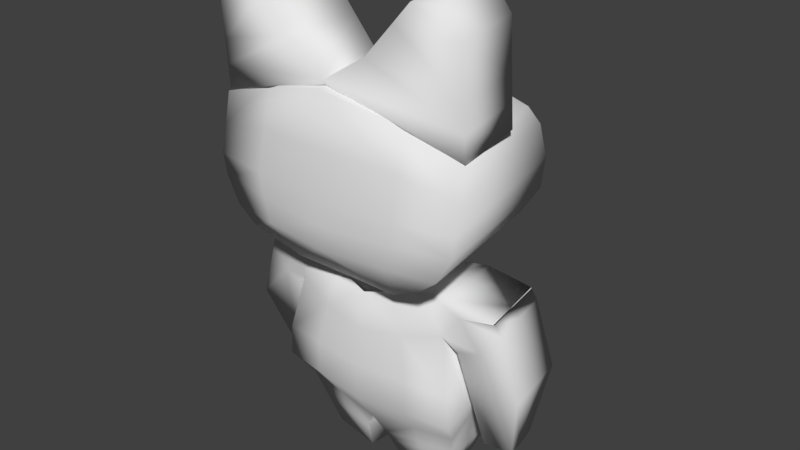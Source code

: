 # Source: Rover.blend  (saved by Blender 2.79.0; exported with 4.5.12 LTS)
import bpy
from mathutils import Matrix  # noqa: F401  (used for matrix-valued properties, if any)

bpy.ops.wm.read_factory_settings(use_empty=True)
scene = bpy.context.scene
scene.name = 'Scene'

# ---- collections
col_collection_1 = bpy.data.collections.new('Collection 1'); scene.collection.children.link(col_collection_1)

# ---- world
world_world = bpy.data.worlds.new('World'); scene.world = world_world
world_world.color = (0.05088, 0.05088, 0.05088)
world_world.use_sun_shadow = False
world_world.sun_shadow_jitter_overblur = 0.0
world_world.cycles.sampling_method = 'MANUAL'

# ---- meshes
me_catmesh = bpy.data.meshes.new('CatMesh')
me_catmesh.from_pydata([(0.3464, 0.3573, 1.074), (0.4842, 0.7836, 1.029), (0.2692, 0.3438, 0.4956), (0.3788, 0.8095, 0.5797), (0.0, 0.2221, 0.5479), (0.0, 0.9044, 0.635), (0.0, 0.2219, 0.9562), (0.0, 0.9283, 1.114), (0.3492, 0.5738, 0.4104), (0.479, 0.5835, 1.078), (0.0, 0.578, 1.143), (0.0, 0.5782, 0.3721), (0.298, 0.3791, 0.4637), (0.4159, 0.4138, 1.078), (0.0, 0.4071, 1.134), (0.0, 0.3496, 0.4254), (0.3351, 0.4582, 0.4088), (0.4696, 0.506, 1.074), (0.0, 0.4926, 1.139), (0.0, 0.4434, 0.3676), (0.2046, 0.8614, 0.5855), (0.1986, 0.2661, 1.015), (0.1227, 0.2676, 0.5219), (0.2746, 0.8558, 1.045), (0.2718, 0.5808, 1.11), (0.1604, 0.5724, 0.3404), (0.1361, 0.3607, 0.3986), (0.2391, 0.4105, 1.106), (0.1523, 0.4459, 0.3396), (0.2665, 0.4993, 1.106), (0.3679, 0.7199, 0.4864), (0.4816, 0.6836, 1.053), (0.0, 0.7519, 1.142), (0.0, 0.7725, 0.4585), (0.2732, 0.7183, 1.077), (0.1781, 0.7502, 0.4321), (0.0, 0.9309, 1.08), (0.311, 1.231, 1.073), (0.0, 0.9318, 0.8212), (0.2838, 1.248, 0.8078), (0.4738, 0.7901, 1.028), (0.4057, 1.236, 1.063), (0.4467, 0.8073, 0.7626), (0.3786, 1.253, 0.7985), (0.2505, 1.161, 1.075), (0.2234, 1.179, 0.8095), (0.4407, 1.161, 0.7862), (0.4679, 1.144, 1.051), (0.1228, 1.063, 0.8123), (0.4437, 0.9838, 0.7744), (0.4708, 0.9667, 1.039), (0.1499, 1.046, 1.077), (0.02804, 0.9659, 0.8227), (0.4452, 0.8956, 0.7685), (0.4723, 0.8784, 1.034), (0.0, 0.9487, 1.089), (0.1625, 0.2137, 0.907), (0.1604, 0.2593, 0.8929), (0.123, 0.2137, 0.6429), (0.1209, 0.2594, 0.6289), (0.0, 0.1647, 0.6635), (0.0, 0.2196, 0.6494), (0.0, 0.1647, 0.9276), (0.0, 0.2196, 0.9135), (0.5702, -0.08147, 0.8417), (0.4822, 0.1936, 0.8633), (0.5308, -0.08145, 0.5776), (0.4427, 0.1936, 0.5993), (0.3744, -0.3655, 0.6292), (0.1876, 0.2363, 0.6634), (0.3949, -0.3632, 0.7668), (0.2222, 0.2363, 0.8944), (0.284, 0.2312, 0.6187), (0.4993, -0.3606, 0.7512), (0.4787, -0.3629, 0.6136), (0.3234, 0.2312, 0.8827), (0.4601, 0.1529, 0.5882), (0.4996, 0.1529, 0.8522), (0.3506, 0.04429, 0.8745), (0.3111, 0.0443, 0.6105), (0.432, 0.06431, 0.8623), (0.3925, 0.06432, 0.5983), (0.4398, 0.1956, 0.5954), (0.4792, 0.1956, 0.8594), (0.3049, 0.09615, 0.8981), (0.2681, 0.09463, 0.6517), (0.3565, 0.1722, 0.8736), (0.317, 0.1722, 0.6096), (0.5505, -0.08146, 0.7096), (0.4625, 0.1936, 0.7313), (0.2024, 0.2363, 0.7624), (0.3858, -0.3725, 0.7061), (0.3037, 0.2312, 0.7507), (0.4902, -0.3699, 0.6904), (0.4799, 0.1529, 0.7202), (0.4595, 0.1956, 0.7274), (0.2748, -0.3007, 0.5444), (0.3206, -0.334, 0.8509), (0.0, -0.09886, 0.9763), (0.0, -0.1008, 0.4355), (0.1571, 0.2254, 0.6348), (0.3499, -0.1085, 0.9288), (0.2783, -0.1185, 0.4503), (0.0, -0.324, 0.5893), (0.0, -0.3573, 0.8958), (0.0, 0.1569, 0.4978), (0.0, 0.165, 0.9247), (0.2218, 0.07846, 0.4587), (0.0, 0.03325, 0.9553), (0.0, 0.03517, 0.4355), (0.287, -0.238, 0.449), (0.0, -0.2449, 0.4977), (0.3585, -0.2281, 0.9275), (0.0, -0.2348, 0.9763), (0.2295, -0.5662, 0.5984), (0.2568, -0.567, 0.7809), (0.04933, -0.5755, 0.6254), (0.07661, -0.5763, 0.8078), (0.05025, -0.4668, 0.8516), (0.2887, -0.4505, 0.8159), (0.2482, -0.4973, 0.545), (0.009745, -0.5136, 0.5806), (0.3, -0.4093, 0.8283), (0.2621, -0.4278, 0.5746), (0.003007, -0.4465, 0.6134), (0.04093, -0.428, 0.867), (0.1929, -0.1037, 0.9523), (0.1167, -0.1096, 0.4426), (0.1264, -0.3123, 0.5666), (0.1723, -0.3456, 0.8731), (0.06056, 0.1912, 0.5661), (0.1122, 0.1952, 0.9115), (0.1615, 0.05891, 0.9354), (0.08846, 0.05684, 0.4468), (0.1257, -0.2414, 0.4731), (0.1972, -0.2314, 0.9516), (0.1394, -0.5708, 0.6119), (0.1667, -0.5716, 0.7944), (0.129, -0.5055, 0.5628), (0.1695, -0.4586, 0.8337), (0.1705, -0.4187, 0.8477), (0.1325, -0.4372, 0.594), (0.2977, -0.3173, 0.6977), (0.3141, -0.1135, 0.6895), (0.0, 0.1609, 0.7112), (0.3227, -0.233, 0.6882), (0.2432, -0.5666, 0.6897), (0.06297, -0.5759, 0.7166), (0.2685, -0.4739, 0.6804), (0.281, -0.4185, 0.7015), (0.1531, -0.5712, 0.7031), (0.08638, 0.1932, 0.7388), (0.05615, -0.5757, 0.671), (0.2583, -0.4856, 0.6127), (0.2716, -0.4232, 0.6381), (0.1463, -0.571, 0.6575), (0.2863, -0.309, 0.621), (0.2962, -0.116, 0.5699), (0.0, 0.1589, 0.6045), (0.2543, 0.08251, 0.5841), (0.3049, -0.2355, 0.5686), (0.2364, -0.5664, 0.6441), (0.07347, 0.1922, 0.6524)], [], [(35, 20, 3, 30), (30, 3, 1, 31), (22, 2, 0, 21), (20, 5, 7, 23), (34, 23, 7, 32), (29, 24, 10, 18), (16, 8, 9, 17), (28, 25, 8, 16), (22, 26, 12, 2), (2, 12, 13, 0), (21, 27, 14, 6), (26, 28, 16, 12), (12, 16, 17, 13), (27, 29, 18, 14), (13, 17, 29, 27), (15, 19, 28, 26), (0, 13, 27, 21), (4, 15, 26, 22), (19, 11, 25, 28), (17, 9, 24, 29), (31, 1, 23, 34), (3, 20, 23, 1), (4, 22, 21, 6), (33, 5, 20, 35), (11, 33, 35, 25), (9, 31, 34, 24), (24, 34, 32, 10), (8, 30, 31, 9), (25, 35, 30, 8), (44, 37, 39, 45), (45, 39, 43, 46), (46, 43, 41, 47), (47, 41, 37, 44), (38, 42, 40, 36), (43, 39, 37, 41), (50, 47, 44, 51), (49, 46, 47, 50), (48, 45, 46, 49), (51, 44, 45, 48), (55, 51, 48, 52), (52, 48, 49, 53), (53, 49, 50, 54), (54, 50, 51, 55), (40, 54, 55, 36), (42, 53, 54, 40), (38, 52, 53, 42), (36, 55, 52, 38), (60, 61, 59, 58), (58, 59, 57, 56), (60, 58, 56, 62), (59, 61, 63, 57), (56, 57, 63, 62), (63, 61, 60, 62), (87, 72, 67, 82), (95, 89, 65, 83), (93, 88, 64, 73), (92, 90, 71, 75), (86, 75, 71, 84), (83, 65, 75, 86), (89, 92, 75, 65), (91, 93, 73, 70), (85, 69, 72, 87), (68, 79, 81, 74), (64, 77, 80, 73), (73, 80, 78, 70), (88, 94, 77, 64), (74, 81, 76, 66), (79, 85, 87, 81), (77, 83, 86, 80), (80, 86, 84, 78), (94, 95, 83, 77), (81, 87, 82, 76), (76, 82, 95, 94), (66, 76, 94, 88), (68, 74, 93, 91), (67, 72, 92, 89), (72, 69, 90, 92), (74, 66, 88, 93), (82, 67, 89, 95), (126, 132, 108, 98), (135, 126, 98, 113), (130, 133, 109, 105), (145, 143, 101, 112), (133, 127, 99, 109), (134, 128, 103, 111), (132, 131, 106, 108), (151, 144, 106, 131), (139, 118, 117, 137), (143, 85, 84, 101), (127, 134, 111, 99), (142, 145, 112, 97), (129, 135, 113, 104), (150, 137, 117, 147), (148, 119, 115, 146), (138, 120, 114, 136), (141, 123, 120, 138), (149, 122, 119, 148), (140, 125, 118, 139), (129, 104, 125, 140), (142, 97, 122, 149), (128, 96, 123, 141), (118, 125, 104, 103, 124, 121, 116, 152, 147, 117), (70, 78, 84, 85, 79, 68), (103, 128, 141, 124), (97, 129, 140, 122), (122, 140, 139, 119), (124, 141, 138, 121), (121, 138, 136, 116), (146, 115, 137, 150), (97, 112, 135, 129), (102, 110, 134, 127), (119, 139, 137, 115), (90, 151, 131, 71), (84, 71, 131, 132), (110, 96, 128, 134), (107, 102, 127, 133), (100, 107, 133, 130), (112, 101, 126, 135), (101, 84, 132, 126), (69, 162, 151, 90), (161, 146, 150, 155), (156, 142, 149, 154), (154, 149, 148, 153), (153, 148, 146, 161), (155, 150, 147, 152), (156, 160, 145, 142), (157, 159, 85, 143), (162, 158, 144, 151), (160, 157, 143, 145), (110, 102, 157, 160), (130, 105, 158, 162), (102, 107, 159, 157), (96, 110, 160, 156), (136, 155, 152, 116), (120, 153, 161, 114), (123, 154, 153, 120), (96, 156, 154, 123), (100, 69, 159, 107), (114, 161, 155, 136), (100, 130, 162, 69), (85, 159, 69)])
me_catmesh.polygons.foreach_set('use_smooth', [True] * 141)
_uv = me_catmesh.uv_layers.new(name='UVMap')
_uv.uv.foreach_set('vector', [0.7869, 0.4535, 0.7766, 0.3981, 0.6796, 0.4246, 0.6899, 0.4661, 0.3062, 0.3112, 0.2679, 0.2605, 0.3016, 0.01723, 0.349, 0.008854, 0.5828, 0.4287, 0.6524, 0.427, 0.6468, 0.6998, 0.5828, 0.6617, 0.1322, 0.3812, 0.03941, 0.3819, 0.0004773, 0.6353, 0.1323, 0.6227, 0.3666, 0.4657, 0.3659, 0.4014, 0.4943, 0.3675, 0.4943, 0.4499, 0.3697, 0.568, 0.3672, 0.5299, 0.4943, 0.5312, 0.4943, 0.5712, 0.4362, 0.3666, 0.3804, 0.3666, 0.3965, 0.0004773, 0.4325, 0.004548, 0.7995, 0.6027, 0.7977, 0.5451, 0.7009, 0.5438, 0.7045, 0.5996, 0.5828, 0.4287, 0.595, 0.3676, 0.6786, 0.3675, 0.6524, 0.427, 0.6524, 0.427, 0.6786, 0.3675, 0.6786, 0.7065, 0.6468, 0.6998, 0.4014, 0.677, 0.3825, 0.6095, 0.4943, 0.6111, 0.4943, 0.6976, 0.8083, 0.6387, 0.7995, 0.6027, 0.7045, 0.5996, 0.7256, 0.6372, 0.4756, 0.3413, 0.4362, 0.3666, 0.4325, 0.004548, 0.4756, 0.005558, 0.3825, 0.6095, 0.3697, 0.568, 0.4943, 0.5712, 0.4943, 0.6111, 0.2999, 0.608, 0.2748, 0.5649, 0.3697, 0.568, 0.3825, 0.6095, 0.8682, 0.6403, 0.8682, 0.6058, 0.7995, 0.6027, 0.8083, 0.6387, 0.3324, 0.6344, 0.2999, 0.608, 0.3825, 0.6095, 0.4014, 0.677, 0.5243, 0.4319, 0.5337, 0.3713, 0.595, 0.3676, 0.5828, 0.4287, 0.8682, 0.6058, 0.8682, 0.5464, 0.7977, 0.5451, 0.7995, 0.6027, 0.2748, 0.5649, 0.2704, 0.5287, 0.3672, 0.5299, 0.3697, 0.568, 0.2692, 0.4819, 0.2679, 0.4351, 0.3659, 0.4014, 0.3666, 0.4657, 0.2302, 0.3824, 0.1322, 0.3812, 0.1323, 0.6227, 0.2302, 0.6302, 0.5243, 0.4319, 0.5828, 0.4287, 0.5828, 0.6617, 0.4952, 0.6205, 0.8682, 0.4389, 0.8682, 0.3675, 0.7766, 0.3981, 0.7869, 0.4535, 0.8682, 0.5464, 0.8682, 0.4389, 0.7869, 0.4535, 0.7977, 0.5451, 0.2704, 0.5287, 0.2692, 0.4819, 0.3666, 0.4657, 0.3672, 0.5299, 0.3672, 0.5299, 0.3666, 0.4657, 0.4943, 0.4499, 0.4943, 0.5312, 0.3804, 0.3666, 0.3062, 0.3112, 0.349, 0.008854, 0.3965, 0.0004773, 0.7977, 0.5451, 0.7869, 0.4535, 0.6899, 0.4661, 0.7009, 0.5438, 0.4269, 0.7034, 0.3946, 0.7063, 0.3946, 0.8304, 0.4269, 0.8275, 0.7325, 0.7108, 0.6936, 0.7293, 0.6796, 0.7714, 0.713, 0.8109, 0.9995, 0.807, 0.9966, 0.8501, 0.8725, 0.8503, 0.8754, 0.8072, 0.7146, 0.1841, 0.6818, 0.144, 0.6966, 0.1022, 0.7357, 0.08439, 0.4993, 0.918, 0.4952, 0.7075, 0.6197, 0.7086, 0.6197, 0.9314, 0.6652, 0.7076, 0.6207, 0.7075, 0.6207, 0.832, 0.6652, 0.8322, 0.7936, 0.209, 0.7146, 0.1841, 0.7357, 0.08439, 0.8008, 0.0547, 0.9995, 0.7239, 0.9995, 0.807, 0.8754, 0.8072, 0.8754, 0.7241, 0.797, 0.6801, 0.7325, 0.7108, 0.713, 0.8109, 0.7924, 0.8345, 0.4807, 0.6986, 0.4269, 0.7034, 0.4269, 0.8275, 0.4807, 0.8227, 0.2507, 0.9346, 0.2507, 0.8644, 0.1262, 0.8677, 0.1277, 0.9122, 0.8527, 0.6496, 0.797, 0.6801, 0.7924, 0.8345, 0.832, 0.8462, 0.9995, 0.6826, 0.9995, 0.7239, 0.8754, 0.7241, 0.8754, 0.6828, 0.833, 0.2214, 0.7936, 0.209, 0.8008, 0.0547, 0.8643, 0.0004773, 0.8723, 0.2339, 0.833, 0.2214, 0.8643, 0.0004773, 0.8723, 0.002846, 0.9995, 0.6412, 0.9995, 0.6826, 0.8754, 0.6828, 0.8754, 0.6415, 0.8715, 0.6412, 0.8527, 0.6496, 0.832, 0.8462, 0.8715, 0.858, 0.4987, 0.9374, 0.4952, 0.9459, 0.6197, 0.9483, 0.6197, 0.9324, 0.6445, 0.8331, 0.6207, 0.8426, 0.6243, 0.902, 0.6445, 0.895, 0.864, 0.3582, 0.8426, 0.3648, 0.8426, 0.2414, 0.864, 0.2348, 0.8915, 0.1465, 0.9498, 0.1455, 0.9498, 0.2703, 0.8733, 0.2686, 0.0004773, 0.867, 0.002825, 0.9242, 0.1252, 0.9399, 0.1252, 0.8644, 0.2557, 0.5914, 0.235, 0.5967, 0.2312, 0.5195, 0.2557, 0.5121, 0.2568, 0.5046, 0.2568, 0.3812, 0.2312, 0.3878, 0.2312, 0.5112, 0.9304, 0.379, 0.937, 0.3481, 0.8713, 0.3869, 0.8724, 0.3856, 0.1529, 0.6385, 0.1549, 0.6374, 0.2173, 0.6362, 0.2153, 0.6374, 0.3349, 0.6986, 0.332, 0.8337, 0.2704, 0.8364, 0.3067, 0.7042, 0.1543, 0.7122, 0.1536, 0.7598, 0.216, 0.7586, 0.2167, 0.711, 0.1004, 0.03045, 0.1158, 0.002879, 0.1631, 0.0004773, 0.1245, 0.06599, 0.4775, 0.8329, 0.4769, 0.8314, 0.4775, 0.9076, 0.4541, 0.8864, 0.1549, 0.6374, 0.1543, 0.7122, 0.2167, 0.711, 0.2173, 0.6362, 0.8979, 0.2822, 0.8979, 0.3315, 0.8692, 0.3315, 0.8692, 0.2822, 0.963, 0.4069, 0.9793, 0.3325, 0.937, 0.3481, 0.9304, 0.379, 0.9793, 0.627, 0.9508, 0.4353, 0.9116, 0.4376, 0.9323, 0.6403, 0.0004773, 0.149, 0.03348, 0.03948, 0.06509, 0.08087, 0.03362, 0.2795, 0.03362, 0.2795, 0.06509, 0.08087, 0.1031, 0.09023, 0.08241, 0.2807, 0.332, 0.8337, 0.332, 0.9433, 0.2704, 0.9461, 0.2704, 0.8364, 0.9323, 0.6403, 0.9116, 0.4376, 0.8692, 0.4075, 0.8701, 0.5219, 0.9508, 0.4353, 0.963, 0.4069, 0.9304, 0.379, 0.9116, 0.4376, 0.03348, 0.03948, 0.043, 0.0195, 0.1004, 0.03045, 0.06509, 0.08087, 0.06509, 0.08087, 0.1004, 0.03045, 0.1245, 0.06599, 0.1031, 0.09023, 0.332, 0.9433, 0.3296, 0.9634, 0.2679, 0.9662, 0.2704, 0.9461, 0.9116, 0.4376, 0.9304, 0.379, 0.8724, 0.3856, 0.8692, 0.4075, 0.3937, 0.9405, 0.3912, 0.9606, 0.3296, 0.9634, 0.332, 0.9433, 0.3937, 0.8309, 0.3937, 0.9405, 0.332, 0.9433, 0.332, 0.8337, 0.9342, 0.2822, 0.9342, 0.3315, 0.8979, 0.3315, 0.8979, 0.2822, 0.09251, 0.6386, 0.09192, 0.7133, 0.1543, 0.7122, 0.1549, 0.6374, 0.09192, 0.7133, 0.1068, 0.7607, 0.1536, 0.7598, 0.1543, 0.7122, 0.371, 0.7002, 0.3937, 0.8309, 0.332, 0.8337, 0.3349, 0.6986, 0.09052, 0.6397, 0.09251, 0.6386, 0.1549, 0.6374, 0.1529, 0.6385, 0.1768, 0.1594, 0.1915, 0.0834, 0.267, 0.09539, 0.267, 0.1571, 0.1748, 0.2191, 0.1768, 0.1594, 0.267, 0.1571, 0.267, 0.2207, 0.2608, 0.8457, 0.2608, 0.7816, 0.2182, 0.7801, 0.2298, 0.8358, 0.5787, 0.1602, 0.5999, 0.2119, 0.4977, 0.2575, 0.4766, 0.2058, 0.6882, 0.9036, 0.7663, 0.915, 0.7608, 0.8605, 0.6973, 0.862, 0.2182, 0.7124, 0.2614, 0.7191, 0.2623, 0.7792, 0.2201, 0.7723, 0.1915, 0.0834, 0.2145, 0.01971, 0.267, 0.03383, 0.267, 0.09539, 0.1357, 0.8122, 0.1177, 0.8505, 0.2166, 0.8634, 0.2173, 0.8106, 0.1878, 0.3253, 0.2435, 0.3291, 0.2312, 0.3802, 0.1891, 0.3781, 0.5999, 0.2119, 0.654, 0.2947, 0.5481, 0.3401, 0.4977, 0.2575, 0.7663, 0.915, 0.8279, 0.9177, 0.8282, 0.8589, 0.7608, 0.8605, 0.5594, 0.1256, 0.5787, 0.1602, 0.4766, 0.2058, 0.4903, 0.1463, 0.1865, 0.2725, 0.1748, 0.2191, 0.267, 0.2207, 0.267, 0.2779, 0.8722, 0.9015, 0.9153, 0.9015, 0.9153, 0.9441, 0.8722, 0.9441, 0.5383, 0.0551, 0.4843, 0.08979, 0.4782, 0.03327, 0.5175, 0.01688, 0.7739, 0.2922, 0.773, 0.348, 0.8046, 0.3377, 0.8046, 0.2955, 0.7421, 0.2955, 0.7408, 0.3562, 0.773, 0.348, 0.7739, 0.2922, 0.5393, 0.08276, 0.4864, 0.1098, 0.4843, 0.08979, 0.5383, 0.0551, 0.1873, 0.3066, 0.2479, 0.311, 0.2435, 0.3291, 0.1878, 0.3253, 0.1865, 0.2725, 0.267, 0.2779, 0.2479, 0.311, 0.1873, 0.3066, 0.5594, 0.1256, 0.4903, 0.1463, 0.4864, 0.1098, 0.5393, 0.08276, 0.6837, 0.2957, 0.6818, 0.3652, 0.7408, 0.3562, 0.7421, 0.2955, 0.9352, 0.1296, 0.954, 0.1348, 0.9883, 0.1446, 0.9883, 0.0004773, 0.9326, 0.01786, 0.8997, 0.006037, 0.8733, 0.02996, 0.8755, 0.05116, 0.8777, 0.07236, 0.8821, 0.1148, 0.5212, 0.1185, 0.5489, 0.3135, 0.5481, 0.3401, 0.654, 0.2947, 0.6626, 0.2656, 0.5801, 0.09248, 0.6861, 0.2364, 0.6837, 0.2957, 0.7421, 0.2955, 0.7433, 0.2348, 0.1171, 0.267, 0.1865, 0.2725, 0.1873, 0.3066, 0.1268, 0.3022, 0.1268, 0.3022, 0.1873, 0.3066, 0.1878, 0.3253, 0.132, 0.3215, 0.7433, 0.2348, 0.7421, 0.2955, 0.7739, 0.2922, 0.7748, 0.2363, 0.7748, 0.2363, 0.7739, 0.2922, 0.8046, 0.2955, 0.8046, 0.2533, 0.8722, 0.8589, 0.9153, 0.8589, 0.9153, 0.9015, 0.8722, 0.9015, 0.1171, 0.267, 0.09943, 0.2175, 0.1748, 0.2191, 0.1865, 0.2725, 0.7722, 0.9904, 0.8282, 0.9931, 0.8279, 0.9177, 0.7663, 0.915, 0.132, 0.3215, 0.1878, 0.3253, 0.1891, 0.3781, 0.147, 0.3759, 0.1536, 0.7598, 0.1357, 0.8122, 0.2173, 0.8106, 0.216, 0.7586, 0.1245, 0.06599, 0.1631, 0.0004773, 0.2145, 0.01971, 0.1915, 0.0834, 0.2192, 0.6362, 0.2623, 0.649, 0.2614, 0.7191, 0.2182, 0.7124, 0.6796, 0.9662, 0.7722, 0.9904, 0.7663, 0.915, 0.6882, 0.9036, 0.09175, 0.7731, 0.01403, 0.7325, 0.0004773, 0.7936, 0.05405, 0.8137, 0.09943, 0.2175, 0.1035, 0.1617, 0.1768, 0.1594, 0.1748, 0.2191, 0.1035, 0.1617, 0.1245, 0.06599, 0.1915, 0.0834, 0.1768, 0.1594, 0.1068, 0.7607, 0.09485, 0.8129, 0.1357, 0.8122, 0.1536, 0.7598, 0.8507, 0.8589, 0.8722, 0.8589, 0.8722, 0.9015, 0.8507, 0.9015, 0.5939, 0.1153, 0.5594, 0.1256, 0.5393, 0.08276, 0.5658, 0.06926, 0.5658, 0.06926, 0.5393, 0.08276, 0.5383, 0.0551, 0.5654, 0.03776, 0.5654, 0.03776, 0.5383, 0.0551, 0.5175, 0.01688, 0.5372, 0.008676, 0.8507, 0.9015, 0.8722, 0.9015, 0.8722, 0.9441, 0.8507, 0.9441, 0.5939, 0.1153, 0.6298, 0.1374, 0.5787, 0.1602, 0.5594, 0.1256, 0.6509, 0.1891, 0.6809, 0.2772, 0.654, 0.2947, 0.5999, 0.2119, 0.09485, 0.8129, 0.06822, 0.8441, 0.1177, 0.8505, 0.1357, 0.8122, 0.6298, 0.1374, 0.6509, 0.1891, 0.5999, 0.2119, 0.5787, 0.1602, 0.4513, 0.8314, 0.4531, 0.8872, 0.3973, 0.8908, 0.3955, 0.8349, 0.05405, 0.8137, 0.01876, 0.8376, 0.06822, 0.8441, 0.09485, 0.8129, 0.4531, 0.8872, 0.4531, 0.9793, 0.3946, 0.9837, 0.3973, 0.8908, 0.6284, 0.105, 0.6809, 0.1146, 0.6298, 0.1374, 0.5939, 0.1153, 0.8291, 0.9015, 0.8507, 0.9015, 0.8507, 0.9441, 0.8291, 0.9441, 0.5924, 0.02041, 0.5654, 0.03776, 0.5372, 0.008676, 0.5569, 0.0004773, 0.5923, 0.05575, 0.5658, 0.06926, 0.5654, 0.03776, 0.5924, 0.02041, 0.6284, 0.105, 0.5939, 0.1153, 0.5658, 0.06926, 0.5923, 0.05575, 0.8417, 0.342, 0.8371, 0.3555, 0.8056, 0.281, 0.8417, 0.2348, 0.8291, 0.8589, 0.8507, 0.8589, 0.8507, 0.9015, 0.8291, 0.9015, 0.09175, 0.7731, 0.05405, 0.8137, 0.09485, 0.8129, 0.1068, 0.7607, 0.654, 0.2947, 0.6809, 0.2772, 0.6747, 0.3579])
me_catmesh.materials.append(None)
me_catmesh.use_remesh_preserve_volume = False
me_catmesh.use_remesh_preserve_attributes = False
me_catmesh.use_mirror_vertex_groups = False
me_catmesh.update()
arm_armature = bpy.data.armatures.new('Armature')  # bones are not reproduced

# ---- objects
ob_bones = bpy.data.objects.new('Bones', arm_armature)
ob_mesh = bpy.data.objects.new('Mesh', me_catmesh)

# ---- transforms, parenting, visibility, modifiers, constraints
ob_bones.location = (0.005636, 0.0986, 0.2465)
ob_bones.show_in_front = True
ob_bones.lineart.crease_threshold = 0.0
ob_mesh.parent = ob_bones
ob_mesh.matrix_parent_inverse = Matrix(((1.0, 0.0, 0.0, -0.002493), (0.0, 1.0, 0.0, 0.7121), (0.0, 0.0, 1.0, 0.2762), (0.0, 0.0, 0.0, 1.0)))
ob_mesh.location = (0.0, 0.0, 0.0)
ob_mesh.rotation_euler = (1.571, -0.0, 0.0)
ob_mesh.lineart.crease_threshold = 0.0
_vg = ob_mesh.vertex_groups.new(name='Hips')
for _i, _w in zip([96, 98, 99, 103, 104, 108, 109, 111, 113, 117, 118, 121, 124, 125, 126, 127, 128, 129, 134, 135, 139, 140, 141], [0.003491, 0.07163, 0.06425, 0.5285, 0.4598, 0.0123, 0.003413, 0.2104, 0.17, 0.0166, 0.1824, 0.06426, 0.1419, 0.3045, 0.006817, 0.02816, 0.1078, 0.06467, 0.0698, 0.04071, 0.02102, 0.04803, 0.01598]): _vg.add([_i], _w, 'REPLACE')
_vg = ob_mesh.vertex_groups.new(name='Spine')
for _i, _w in zip([71, 84, 96, 97, 98, 99, 100, 101, 102, 103, 104, 105, 106, 107, 108, 109, 110, 111, 112, 113, 118, 123, 124, 125, 126, 127, 128, 129, 130, 131, 132, 133, 134, 135, 142, 143, 145, 151, 156, 157, 158, 159, 160, 162], [0.01061, 0.03351, 0.1185, 0.03396, 0.523, 0.6513, 0.06901, 0.1556, 0.4793, 0.1019, 0.114, 0.4967, 0.1759, 0.3898, 0.4496, 0.6282, 0.2952, 0.4766, 0.09565, 0.4265, 0.01189, 0.001491, 0.008027, 0.05441, 0.3598, 0.6328, 0.1334, 0.05161, 0.3202, 0.08723, 0.1722, 0.6021, 0.4783, 0.1764, 0.003549, 0.1218, 0.06223, 0.02961, 0.05923, 0.3532, 0.3348, 0.1666, 0.1639, 0.1435]): _vg.add([_i], _w, 'REPLACE')
_vg = ob_mesh.vertex_groups.new(name='Chest')
for _i, _w in zip([69, 71, 90, 98, 99, 100, 105, 106, 107, 108, 109, 130, 131, 132, 133, 144, 151, 158, 162], [0.01494, 0.03732, 0.01879, 0.04981, 0.001127, 0.07293, 0.1231, 0.3381, 0.01762, 0.1161, 0.05997, 0.1719, 0.138, 0.05486, 0.05627, 0.9999, 0.301, 0.3165, 0.3161]): _vg.add([_i], _w, 'REPLACE')
_vg = ob_mesh.vertex_groups.new(name='Neck')
for _i, _w in zip([56, 57, 58, 59, 60, 61, 62, 63], [0.3025, 0.3312, 0.4075, 0.5029, 0.9443, 0.9096, 0.3542, 0.407]): _vg.add([_i], _w, 'REPLACE')
_vg = ob_mesh.vertex_groups.new(name='Head')
for _i, _w in zip([0, 1, 2, 3, 4, 5, 6, 7, 8, 9, 10, 11, 12, 13, 14, 15, 16, 17, 18, 19, 20, 21, 22, 23, 24, 25, 26, 27, 28, 29, 30, 31, 32, 33, 34, 35, 36, 37, 38, 39, 40, 41, 42, 43, 44, 45, 46, 47, 48, 49, 50, 51, 52, 53, 54, 55, 56, 57, 58, 59, 60, 61, 62, 63], [1.0, 1.0, 1.0, 1.0, 1.0, 1.0, 1.0, 1.0, 1.0, 1.0, 1.0, 1.0, 1.0, 1.0, 1.0, 1.0, 1.0, 1.0, 1.0, 1.0, 1.0, 1.0, 1.0, 1.0, 1.0, 1.0, 1.0, 1.0, 1.0, 1.0, 1.0, 1.0, 1.0, 1.0, 1.0, 1.0, 1.0, 1.0, 1.0, 1.0, 1.0, 1.0, 1.0, 1.0, 1.0, 1.0, 1.0, 1.0, 1.0, 1.0, 1.0, 1.0, 1.0, 1.0, 1.0, 1.0, 0.6975, 0.6688, 0.5925, 0.4971, 0.05569, 0.09036, 0.6458, 0.593]): _vg.add([_i], _w, 'REPLACE')
_vg = ob_mesh.vertex_groups.new(name='Shoulder.R')
for _i, _w in zip([2, 4, 6, 8, 12, 15, 16, 19, 21, 22, 26, 28, 56, 57, 58, 59, 60, 61, 62, 63, 64, 65, 66, 67, 68, 69, 70, 71, 72, 73, 74, 75, 76, 77, 78, 79, 80, 81, 82, 83, 84, 85, 86, 87, 88, 89, 90, 91, 92, 93, 94, 95, 96, 97, 98, 99, 100, 101, 102, 103, 104, 105, 106, 107, 108, 109, 110, 111, 112, 113, 114, 115, 116, 117, 118, 119, 120, 121, 122, 123, 124, 125, 126, 127, 128, 129, 130, 131, 132, 133, 134, 135, 136, 137, 138, 139, 140, 141, 142, 143, 144, 145, 146, 147, 148, 149, 151, 152, 153, 154, 155, 156, 157, 158, 159, 160, 161, 162], [0.0, 0.0, 0.0, 0.0, 0.0, 0.0, 0.0, 0.0, 0.0, 0.0, 0.0, 0.0, 0.0, 0.0, 0.0, 0.0, 0.0, 0.0, 0.0, 0.0, 0.0, 0.5519, 0.0, 0.562, 0.0, 0.0, 0.0, 0.0, 0.9159, 0.0, 0.0, 0.8326, 0.4379, 0.4586, 0.0, 0.09926, 0.1595, 0.205, 0.5564, 0.5511, 0.0, 0.0, 0.7416, 0.8355, 0.0, 0.5893, 0.0, 0.0, 0.9102, 0.0, 0.4966, 0.5836, 0.0, 0.0, 0.0, 0.0, 0.0, 0.0, 0.0, 0.0, 0.0, 0.0, 0.03683, 0.0, 0.0, 0.0, 0.0, 0.0, 0.0, 0.0, 0.0, 0.0, 0.0, 0.0, 0.0, 0.0, 0.0, 0.0, 0.0, 0.0, 0.0, 0.0, 0.0, 0.0, 0.0, 0.0, 0.0, 0.0, 0.0, 0.0, 0.0, 0.0, 0.0, 0.0, 0.0, 0.0, 0.0, 0.0, 0.0, 0.0, 0.0, 0.0, 0.0, 0.0, 0.0, 0.0, 0.0, 0.0, 0.0, 0.0, 0.0, 0.0, 0.0, 0.0, 0.0, 0.0, 0.0, 0.0]): _vg.add([_i], _w, 'REPLACE')
_vg = ob_mesh.vertex_groups.new(name='Arm.R')
for _i, _w in zip([4, 22, 56, 57, 58, 59, 60, 64, 65, 66, 67, 68, 69, 71, 72, 73, 74, 75, 76, 77, 78, 79, 80, 81, 82, 83, 84, 85, 86, 87, 88, 89, 90, 92, 94, 95, 100, 101, 102, 107, 110, 112, 126, 127, 131, 132, 133, 135, 143, 145, 151, 157, 159, 160], [0.0, 0.0, 0.0, 0.0, 0.0, 0.0, 0.0, 0.821, 0.2378, 0.6797, 0.403, 0.01656, 0.0, 0.0, 0.04619, 0.03299, 0.08269, 0.05195, 0.4615, 0.3318, 0.6843, 0.4814, 0.8027, 0.7129, 0.3837, 0.2371, 0.007156, 0.0, 0.02692, 0.01547, 0.8761, 0.2803, 0.0, 0.0, 0.3348, 0.2914, 0.0, 0.0, 0.0, 0.0, 0.0, 0.01014, 0.0, 0.0, 0.002295, 0.0, 0.0, 0.0, 0.0, 0.0, 0.0, 0.0, 0.0, 0.0]): _vg.add([_i], _w, 'REPLACE')
_vg = ob_mesh.vertex_groups.new(name='Hand.R')
for _i, _w in zip([64, 66, 68, 70, 73, 74, 78, 79, 81, 88, 91, 93], [0.1182, 0.2018, 0.9659, 0.973, 0.9576, 0.9324, 0.02737, 0.07642, 0.05048, 0.07843, 0.9814, 0.9778]): _vg.add([_i], _w, 'REPLACE')
_vg = ob_mesh.vertex_groups.new(name='Shoulder.L')
_vg = ob_mesh.vertex_groups.new(name='Arm.L')
_vg = ob_mesh.vertex_groups.new(name='Hand.L')
_vg = ob_mesh.vertex_groups.new(name='Leg.R')
for _i, _w in zip([4, 6, 56, 58, 60, 61, 62, 63, 64, 65, 66, 68, 69, 70, 71, 72, 74, 75, 76, 77, 78, 79, 80, 81, 83, 84, 85, 86, 87, 88, 89, 94, 95, 96, 97, 98, 99, 100, 101, 102, 103, 104, 105, 106, 107, 108, 109, 110, 111, 112, 113, 114, 115, 116, 117, 118, 119, 120, 121, 122, 123, 124, 125, 126, 127, 128, 129, 130, 131, 132, 133, 134, 135, 137, 138, 139, 140, 141, 142, 143, 144, 145, 146, 147, 148, 149, 150, 151, 152, 153, 154, 155, 156, 157, 158, 159, 160, 161, 162], [0.0, 0.0, 0.0, 0.0, 0.0, 0.0, 0.0, 0.0, 0.0, 0.0, 0.0, 0.0, 0.0, 0.0, 0.0, 0.0, 0.0, 0.0, 0.0, 0.0, 0.0, 0.0, 0.0, 0.0, 0.0, 0.0, 0.0, 0.0, 0.0, 0.0, 0.0, 0.0, 0.0, 0.01391, 0.0, 0.0, 0.0, 0.0, 0.0, 0.0, 0.0, 0.0, 0.0, 0.0, 0.0, 0.0, 0.0, 0.0, 0.0, 0.0, 0.0, 0.09801, 0.502, 0.1166, 0.502, 0.571, 0.8428, 0.2291, 0.1107, 0.7935, 0.4967, 0.00761, 0.2201, 0.0, 0.0, 0.0, 0.0, 0.0, 0.0, 0.0, 0.0, 0.0, 0.0, 0.485, 0.02035, 0.8098, 0.6579, 0.5406, 0.0, 0.0, 0.0, 0.0, 0.1882, 0.4193, 0.7401, 0.3167, 0.06355, 0.0, 0.184, 0.3351, 0.3986, 0.005255, 0.0, 0.0, 0.0, 0.0, 0.0, 0.1194, 0.0]): _vg.add([_i], _w, 'REPLACE')
_vg = ob_mesh.vertex_groups.new(name='Foot.R')
for _i, _w in zip([66, 68, 70, 73, 74, 88, 91, 93, 96, 97, 99, 102, 103, 104, 109, 110, 111, 112, 113, 114, 115, 116, 117, 118, 119, 120, 121, 122, 123, 124, 125, 127, 128, 129, 133, 134, 136, 137, 138, 139, 140, 141, 142, 143, 145, 146, 147, 148, 149, 150, 152, 153, 154, 155, 156, 157, 160, 161], [0.0, 0.0, 0.0, 0.0, 0.0, 0.0, 0.0, 0.0, 0.0, 0.0, 0.0, 0.0, 0.04017, 0.06644, 0.0, 0.0, 0.0, 0.0, 0.004131, 0.8976, 0.4916, 0.8556, 0.457, 0.1666, 0.1141, 0.7555, 0.8072, 0.06513, 0.2665, 0.6499, 0.1215, 0.0, 0.0, 0.01675, 0.0, 0.0, 0.9778, 0.5064, 0.9604, 0.1172, 0.06921, 0.3086, 0.0, 0.0, 0.0, 0.8089, 0.5625, 0.2497, 0.08777, 0.9347, 0.8003, 0.6379, 0.1731, 0.9709, 0.0, 0.0, 0.0, 0.8774]): _vg.add([_i], _w, 'REPLACE')
_vg = ob_mesh.vertex_groups.new(name='Leg.L')
_vg = ob_mesh.vertex_groups.new(name='Foot.L')
_vg = ob_mesh.vertex_groups.new(name='LegIK.R')
for _i, _w in zip([4, 22, 58, 59, 60, 61, 62, 64, 65, 67, 69, 72, 76, 77, 78, 79, 80, 81, 82, 83, 84, 85, 86, 87, 88, 90, 92, 98, 100, 101, 105, 106, 107, 108, 112, 126, 130, 131, 132, 133, 143, 144, 151, 158, 159, 162], [0.0, 0.0, 0.0, 0.0, 0.0, 0.0, 0.0, 0.0, 0.0, 0.0, 0.0, 0.0, 0.0, 0.0, 0.0, 0.0, 0.0, 0.0, 0.0, 0.0, 0.0, 0.0, 0.0, 0.0, 0.0, 0.0, 0.0, 0.0, 0.0, 0.0, 0.0, 0.0, 0.0, 0.0, 0.0, 0.0, 0.0, 0.0, 0.0, 0.0, 0.0, 0.0, 0.0, 0.0, 0.0, 0.0]): _vg.add([_i], _w, 'REPLACE')
_m = ob_mesh.modifiers.new('Mirror', 'MIRROR')
_m.use_clip = True
_m = ob_mesh.modifiers.new('Armature', 'ARMATURE')
_m.object = ob_bones

# ---- collection membership
col_collection_1.objects.link(ob_bones)
col_collection_1.objects.link(ob_mesh)

# ---- scene / render settings (as saved in the file)
scene.frame_start = 1; scene.frame_end = 15; scene.frame_set(0)
scene.render.engine = 'BLENDER_EEVEE_NEXT'
scene.render.resolution_percentage = 50
scene.render.dither_intensity = 0.0
scene.cycles.use_denoising = False
scene.cycles.samples = 128
scene.cycles.sampling_pattern = 'TABULATED_SOBOL'
scene.cycles.use_adaptive_sampling = False
scene.cycles.use_light_tree = False
scene.cycles.blur_glossy = 0.0
scene.cycles.sample_clamp_indirect = 0.0
scene.view_settings.view_transform = 'Standard'
bpy.context.view_layer.update()

# ---- added for rendering (the .blend has no active camera and no usable light): camera, sun
cam_auto = bpy.data.cameras.new('AutoCamera')
cam_auto.lens = 50.0
cam_auto.sensor_width = 36.0
cam_auto.clip_end = 1000.0
ob_auto_camera = bpy.data.objects.new('AutoCamera', cam_auto)
scene.collection.objects.link(ob_auto_camera)
ob_auto_camera.location = (2.13151, -2.48476, 2.5636)
ob_auto_camera.rotation_euler = (1.09748, -7.21219e-08, 0.694738)
scene.camera = ob_auto_camera
light_auto_sun = bpy.data.lights.new('AutoSun', 'SUN')
light_auto_sun.energy = 3.0
light_auto_sun.angle = 0.0523599
ob_auto_sun = bpy.data.objects.new('AutoSun', light_auto_sun)
scene.collection.objects.link(ob_auto_sun)
ob_auto_sun.rotation_euler = (0.872665, 0.174533, 0.523599)
bpy.context.view_layer.update()
